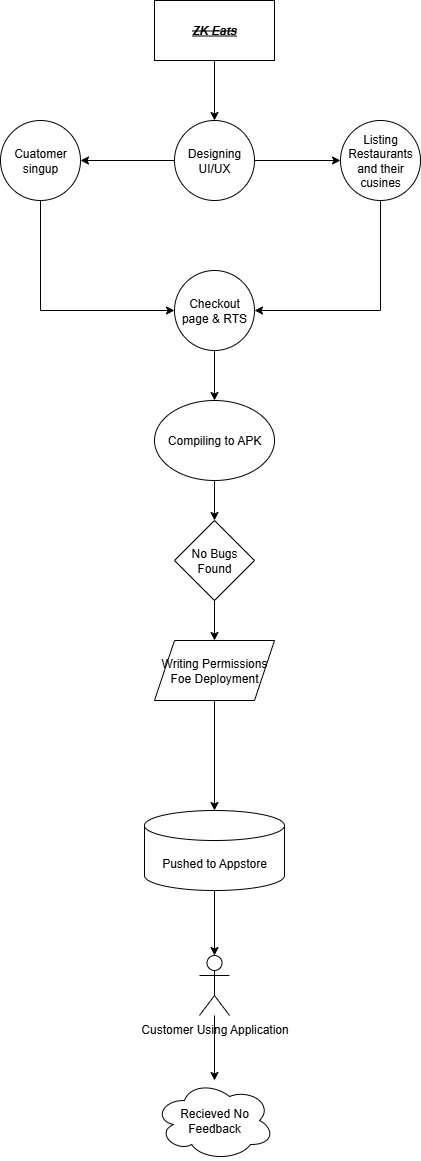

The diagram above was exported from draw.io. Its source (the exported page's mxGraphModel, read from the mxfile embedded in the PNG):
<mxGraphModel dx="786" dy="1620" grid="1" gridSize="10" guides="1" tooltips="1" connect="1" arrows="1" fold="1" page="1" pageScale="1" pageWidth="827" pageHeight="1169" math="0" shadow="0">
  <root>
    <mxCell id="0" />
    <mxCell id="1" parent="0" />
    <mxCell id="DN2ASLuE7DdomG1okRWN-5" style="edgeStyle=orthogonalEdgeStyle;rounded=0;orthogonalLoop=1;jettySize=auto;html=1;exitX=0.5;exitY=1;exitDx=0;exitDy=0;" edge="1" parent="1" source="DN2ASLuE7DdomG1okRWN-1" target="DN2ASLuE7DdomG1okRWN-3">
      <mxGeometry relative="1" as="geometry" />
    </mxCell>
    <mxCell id="DN2ASLuE7DdomG1okRWN-1" value="&lt;b&gt;&lt;i&gt;&lt;u&gt;&lt;strike&gt;ZK Eats&lt;/strike&gt;&lt;/u&gt;&lt;/i&gt;&lt;/b&gt;" style="rounded=0;whiteSpace=wrap;html=1;" vertex="1" parent="1">
      <mxGeometry x="354" y="-400" width="120" height="60" as="geometry" />
    </mxCell>
    <mxCell id="DN2ASLuE7DdomG1okRWN-10" style="edgeStyle=orthogonalEdgeStyle;rounded=0;orthogonalLoop=1;jettySize=auto;html=1;exitX=0.5;exitY=1;exitDx=0;exitDy=0;entryX=1;entryY=0.5;entryDx=0;entryDy=0;" edge="1" parent="1" source="DN2ASLuE7DdomG1okRWN-2" target="DN2ASLuE7DdomG1okRWN-8">
      <mxGeometry relative="1" as="geometry" />
    </mxCell>
    <mxCell id="DN2ASLuE7DdomG1okRWN-2" value="Listing Restaurants and their cusines" style="ellipse;whiteSpace=wrap;html=1;aspect=fixed;" vertex="1" parent="1">
      <mxGeometry x="540" y="-280" width="80" height="80" as="geometry" />
    </mxCell>
    <mxCell id="DN2ASLuE7DdomG1okRWN-6" style="edgeStyle=orthogonalEdgeStyle;rounded=0;orthogonalLoop=1;jettySize=auto;html=1;exitX=0;exitY=0.5;exitDx=0;exitDy=0;" edge="1" parent="1" source="DN2ASLuE7DdomG1okRWN-3" target="DN2ASLuE7DdomG1okRWN-4">
      <mxGeometry relative="1" as="geometry" />
    </mxCell>
    <mxCell id="DN2ASLuE7DdomG1okRWN-7" style="edgeStyle=orthogonalEdgeStyle;rounded=0;orthogonalLoop=1;jettySize=auto;html=1;exitX=1;exitY=0.5;exitDx=0;exitDy=0;entryX=0;entryY=0.5;entryDx=0;entryDy=0;" edge="1" parent="1" source="DN2ASLuE7DdomG1okRWN-3" target="DN2ASLuE7DdomG1okRWN-2">
      <mxGeometry relative="1" as="geometry" />
    </mxCell>
    <mxCell id="DN2ASLuE7DdomG1okRWN-3" value="Designing UI/UX" style="ellipse;whiteSpace=wrap;html=1;aspect=fixed;" vertex="1" parent="1">
      <mxGeometry x="374" y="-280" width="80" height="80" as="geometry" />
    </mxCell>
    <mxCell id="DN2ASLuE7DdomG1okRWN-9" style="edgeStyle=orthogonalEdgeStyle;rounded=0;orthogonalLoop=1;jettySize=auto;html=1;exitX=0.5;exitY=1;exitDx=0;exitDy=0;entryX=0;entryY=0.5;entryDx=0;entryDy=0;" edge="1" parent="1" source="DN2ASLuE7DdomG1okRWN-4" target="DN2ASLuE7DdomG1okRWN-8">
      <mxGeometry relative="1" as="geometry" />
    </mxCell>
    <mxCell id="DN2ASLuE7DdomG1okRWN-4" value="Cuatomer singup" style="ellipse;whiteSpace=wrap;html=1;aspect=fixed;" vertex="1" parent="1">
      <mxGeometry x="200" y="-280" width="80" height="80" as="geometry" />
    </mxCell>
    <mxCell id="DN2ASLuE7DdomG1okRWN-16" style="edgeStyle=orthogonalEdgeStyle;rounded=0;orthogonalLoop=1;jettySize=auto;html=1;exitX=0.5;exitY=1;exitDx=0;exitDy=0;entryX=0.5;entryY=0;entryDx=0;entryDy=0;" edge="1" parent="1" source="DN2ASLuE7DdomG1okRWN-8" target="DN2ASLuE7DdomG1okRWN-11">
      <mxGeometry relative="1" as="geometry" />
    </mxCell>
    <mxCell id="DN2ASLuE7DdomG1okRWN-8" value="Checkout page &amp;amp; RTS" style="ellipse;whiteSpace=wrap;html=1;aspect=fixed;" vertex="1" parent="1">
      <mxGeometry x="374" y="-130" width="80" height="80" as="geometry" />
    </mxCell>
    <mxCell id="DN2ASLuE7DdomG1okRWN-17" style="edgeStyle=orthogonalEdgeStyle;rounded=0;orthogonalLoop=1;jettySize=auto;html=1;exitX=0.5;exitY=1;exitDx=0;exitDy=0;entryX=0.5;entryY=0;entryDx=0;entryDy=0;" edge="1" parent="1" source="DN2ASLuE7DdomG1okRWN-11" target="DN2ASLuE7DdomG1okRWN-12">
      <mxGeometry relative="1" as="geometry" />
    </mxCell>
    <mxCell id="DN2ASLuE7DdomG1okRWN-11" value="Compiling to APK" style="ellipse;whiteSpace=wrap;html=1;" vertex="1" parent="1">
      <mxGeometry x="354" width="120" height="80" as="geometry" />
    </mxCell>
    <mxCell id="DN2ASLuE7DdomG1okRWN-18" style="edgeStyle=orthogonalEdgeStyle;rounded=0;orthogonalLoop=1;jettySize=auto;html=1;exitX=0.5;exitY=1;exitDx=0;exitDy=0;entryX=0.5;entryY=0;entryDx=0;entryDy=0;" edge="1" parent="1" source="DN2ASLuE7DdomG1okRWN-12" target="DN2ASLuE7DdomG1okRWN-13">
      <mxGeometry relative="1" as="geometry" />
    </mxCell>
    <mxCell id="DN2ASLuE7DdomG1okRWN-12" value="No Bugs Found" style="rhombus;whiteSpace=wrap;html=1;" vertex="1" parent="1">
      <mxGeometry x="374" y="120" width="80" height="80" as="geometry" />
    </mxCell>
    <mxCell id="DN2ASLuE7DdomG1okRWN-19" style="edgeStyle=orthogonalEdgeStyle;rounded=0;orthogonalLoop=1;jettySize=auto;html=1;exitX=0.5;exitY=1;exitDx=0;exitDy=0;" edge="1" parent="1" source="DN2ASLuE7DdomG1okRWN-13" target="DN2ASLuE7DdomG1okRWN-14">
      <mxGeometry relative="1" as="geometry" />
    </mxCell>
    <mxCell id="DN2ASLuE7DdomG1okRWN-13" value="Writing Permissions Foe Deployment" style="shape=parallelogram;perimeter=parallelogramPerimeter;whiteSpace=wrap;html=1;fixedSize=1;" vertex="1" parent="1">
      <mxGeometry x="354" y="240" width="120" height="60" as="geometry" />
    </mxCell>
    <mxCell id="DN2ASLuE7DdomG1okRWN-20" style="edgeStyle=orthogonalEdgeStyle;rounded=0;orthogonalLoop=1;jettySize=auto;html=1;exitX=0.5;exitY=1;exitDx=0;exitDy=0;exitPerimeter=0;" edge="1" parent="1" source="DN2ASLuE7DdomG1okRWN-14" target="DN2ASLuE7DdomG1okRWN-15">
      <mxGeometry relative="1" as="geometry" />
    </mxCell>
    <mxCell id="DN2ASLuE7DdomG1okRWN-14" value="Pushed to Appstore" style="shape=cylinder3;whiteSpace=wrap;html=1;boundedLbl=1;backgroundOutline=1;size=15;" vertex="1" parent="1">
      <mxGeometry x="344" y="410" width="140" height="80" as="geometry" />
    </mxCell>
    <mxCell id="DN2ASLuE7DdomG1okRWN-27" style="edgeStyle=orthogonalEdgeStyle;rounded=0;orthogonalLoop=1;jettySize=auto;html=1;" edge="1" parent="1" source="DN2ASLuE7DdomG1okRWN-15" target="DN2ASLuE7DdomG1okRWN-26">
      <mxGeometry relative="1" as="geometry" />
    </mxCell>
    <mxCell id="DN2ASLuE7DdomG1okRWN-15" value="Customer Using Application" style="shape=umlActor;verticalLabelPosition=bottom;verticalAlign=top;html=1;outlineConnect=0;" vertex="1" parent="1">
      <mxGeometry x="399" y="555" width="30" height="60" as="geometry" />
    </mxCell>
    <mxCell id="DN2ASLuE7DdomG1okRWN-26" value="Recieved No Feedback" style="ellipse;shape=cloud;whiteSpace=wrap;html=1;" vertex="1" parent="1">
      <mxGeometry x="354" y="680" width="120" height="80" as="geometry" />
    </mxCell>
  </root>
</mxGraphModel>